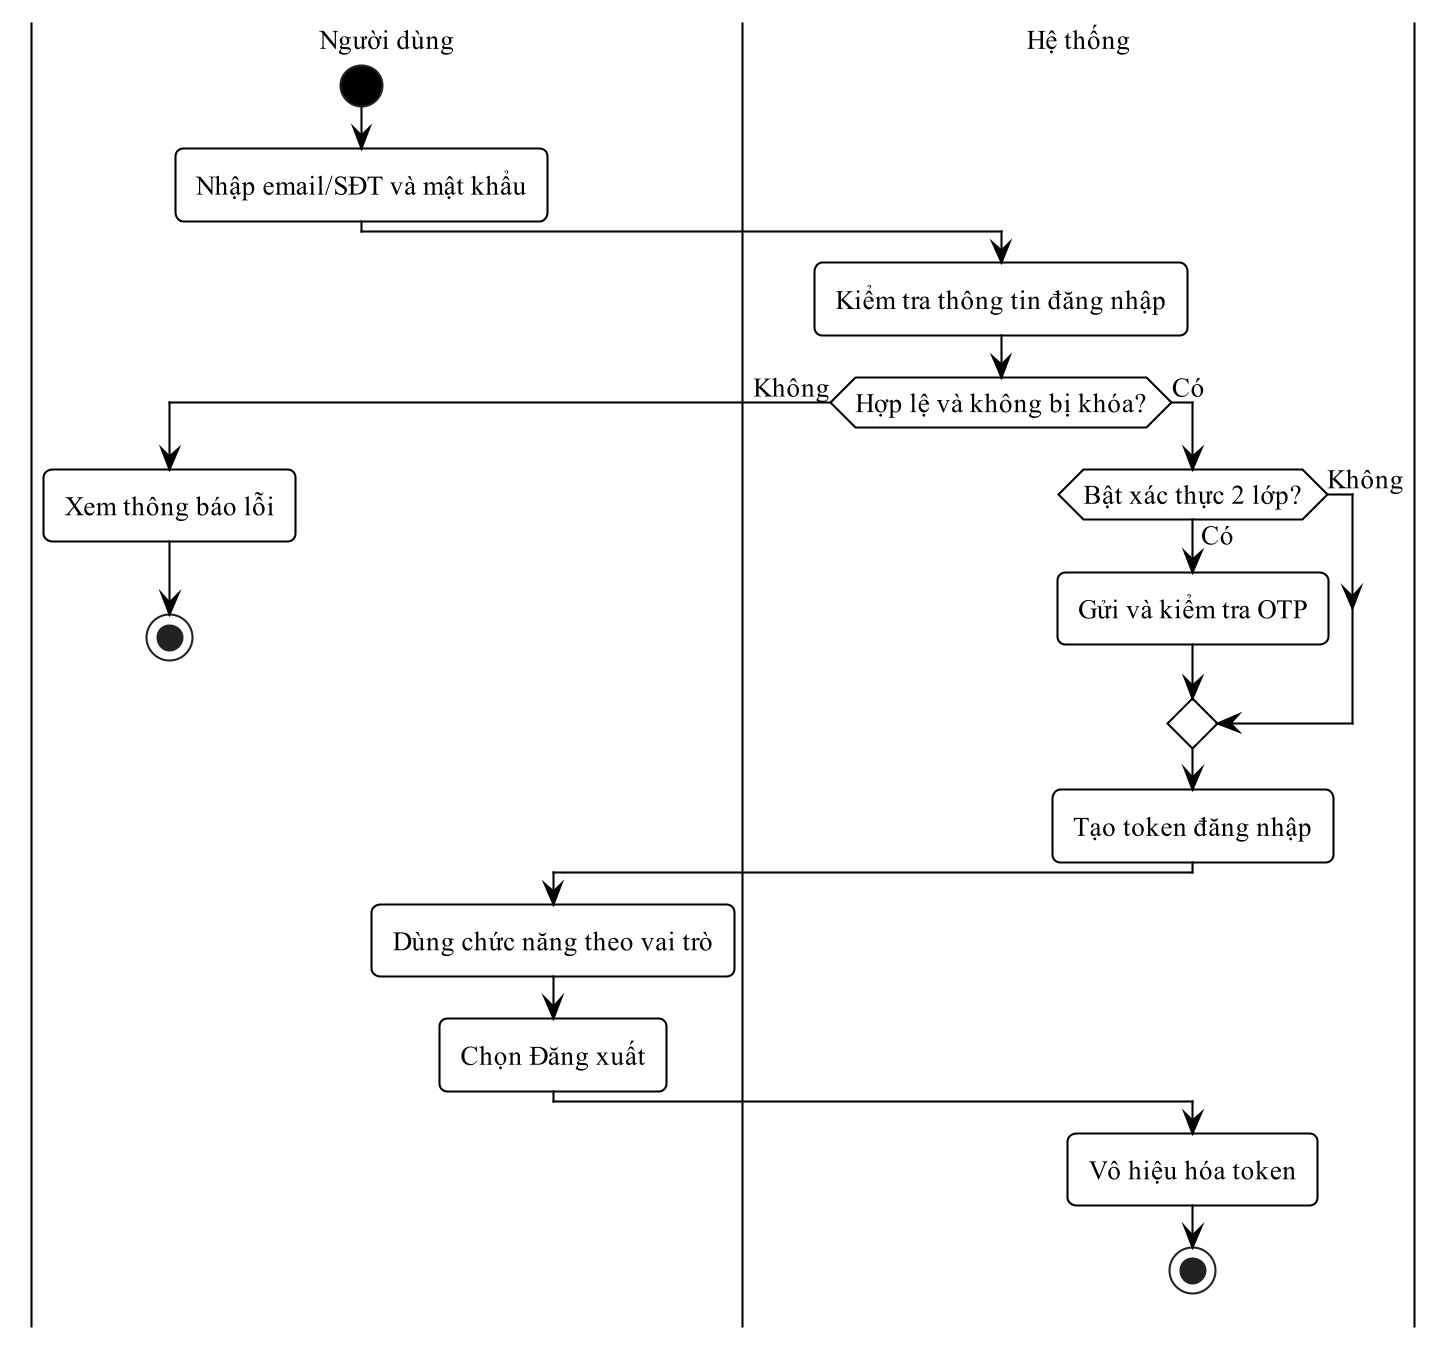

The diagram above was rendered by PlantUML. Its source (embedded in the PNG):
@startuml
!pragma layout smetana
skinparam dpi 200
skinparam defaultFontName "Times New Roman"
skinparam defaultFontSize 13
skinparam shadowing false
skinparam monochrome true
skinparam backgroundColor white
skinparam RoundCorner 8
skinparam ArrowColor black
skinparam ArrowThickness 1
skinparam state {
  BackgroundColor white
  BorderColor black
  BorderThickness 1
  StartColor black
  EndColor black
}
skinparam activity {
  BackgroundColor white
  BorderColor black
  BorderThickness 1
  DiamondBackgroundColor white
  DiamondBorderColor black
  StartColor black
  EndColor black
}
skinparam swimlane {
  BorderColor black
  BorderThickness 1
  TitleFontSize 13
}
skinparam usecase {
  BackgroundColor white
  BorderColor black
  BorderThickness 1
}
skinparam actor {
  BackgroundColor white
  BorderColor black
}
skinparam rectangle {
  BackgroundColor white
  BorderColor black
  BorderThickness 1
  RoundCorner 0
}
skinparam class {
  BackgroundColor white
  HeaderBackgroundColor white
  BorderColor black
  BorderThickness 1
}
skinparam classAttributeIconSize 0
|Người dùng|
start
:Nhập email/SĐT và mật khẩu;
|Hệ thống|
:Kiểm tra thông tin đăng nhập;
if (Hợp lệ và không bị khóa?) then (Không)
  |Người dùng|
  :Xem thông báo lỗi;
  stop
else (Có)
  |Hệ thống|
  if (Bật xác thực 2 lớp?) then (Có)
    :Gửi và kiểm tra OTP;
  else (Không)
  endif
  :Tạo token đăng nhập;
  |Người dùng|
  :Dùng chức năng theo vai trò;
  :Chọn Đăng xuất;
  |Hệ thống|
  :Vô hiệu hóa token;
  stop
endif
@enduml